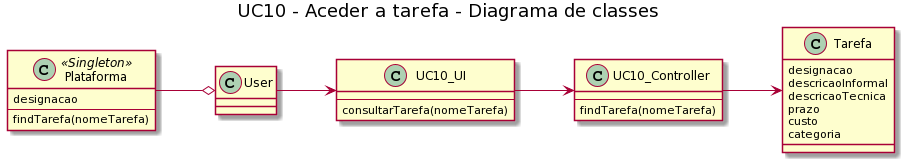

The diagram above was rendered by PlantUML. Its source (embedded in the PNG):
@startuml
title UC10 - Aceder a tarefa - Diagrama de classes 
left to right direction

class Plataforma <<Singleton>>{
designacao
--
findTarefa(nomeTarefa)
}
class Tarefa {
designacao
descricaoInformal
descricaoTecnica
prazo
custo
categoria

}

class UC10_UI {
--
consultarTarefa(nomeTarefa)
}

class UC10_Controller{
--
findTarefa(nomeTarefa)
}
class User {
}


Plataforma --o User
User --> UC10_UI
UC10_UI --> UC10_Controller
UC10_Controller --> Tarefa
@enduml